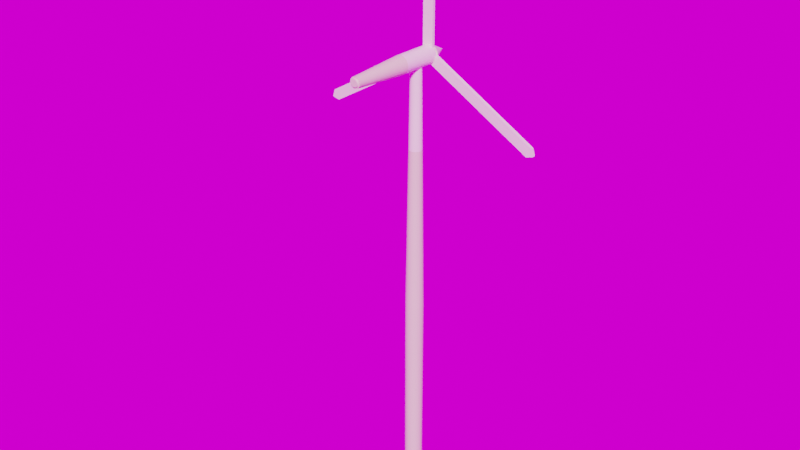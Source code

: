 # Source: WindTurbine2.blend  (saved by Blender 4.0.36; exported with 4.5.12 LTS)
import bpy
from mathutils import Matrix  # noqa: F401  (used for matrix-valued properties, if any)

bpy.ops.wm.read_factory_settings(use_empty=True)
scene = bpy.context.scene
scene.name = 'Scene'

# ---- collections
col_collection = bpy.data.collections.new('Collection'); scene.collection.children.link(col_collection)

# ---- images (referenced by path relative to the original .blend; pixels are not part of the script)
import os
ASSET_DIR = os.environ.get("B2B_ASSET_DIR", "")  # directory of the original .blend (textures are referenced by path, not embedded)
HERE = os.path.dirname(os.path.abspath(__file__))  # packed textures are extracted next to this script under _unpacked/

def load_image(name, relpath, width, height, colorspace="sRGB"):
    """Load a texture the original file referenced (path relative to the .blend, or extracted next to this script)."""
    p = next((c for c in (os.path.join(HERE, relpath), os.path.join(ASSET_DIR, relpath)) if relpath and os.path.exists(c)), "")
    if p:
        img = bpy.data.images.load(p, check_existing=True)
        img.name = name
    else:  # same state as the original file: an image datablock whose file is absent (Cycles renders it pink)
        img = bpy.data.images.new(name, width, height)
        img.source = "FILE"
        img.filepath = "//" + (relpath or name)
    img.colorspace_settings.name = colorspace
    return img
img_kloppenheim_05_4k_exr = load_image('kloppenheim_05_4k.exr', 'kloppenheim_05_4k.exr', 1024, 1024, 'Linear Rec.709')

# ---- materials (node trees are filled in below, after node groups)
mat_material_003 = bpy.data.materials.new('Material.003')
mat_material_001 = bpy.data.materials.new('Material.001')
mat_material_002 = bpy.data.materials.new('Material.002')

# ---- material node trees
mat_material_003.use_nodes = True; mat_material_003.node_tree.nodes.clear()
_N = mat_material_003.node_tree.nodes; _L = mat_material_003.node_tree.links
n0 = _N.new('ShaderNodeBsdfPrincipled'); n0.name = 'Principled BSDF'; n0.location = (10, 300)
n0.inputs[0].default_value = (0.8551, 0.8307, 0.5711, 1.0)
n0.inputs[3].default_value = 1.45
n1 = _N.new('ShaderNodeOutputMaterial'); n1.name = 'Material Output'; n1.location = (300, 300)
_L.new(n0.outputs[0], n1.inputs[0])
n1.is_active_output = True
mat_material_001.use_nodes = True; mat_material_001.node_tree.nodes.clear()
_N = mat_material_001.node_tree.nodes; _L = mat_material_001.node_tree.links
n0 = _N.new('ShaderNodeOutputMaterial'); n0.name = 'Material Output'; n0.location = (300, 300)
n1 = _N.new('ShaderNodeBsdfPrincipled'); n1.name = 'Principled BSDF'; n1.location = (10, 300)
n1.distribution = 'GGX'
n1.subsurface_method = 'RANDOM_WALK_SKIN'
n1.inputs[0].default_value = (0.9886, 1.0, 0.8113, 1.0)
n1.inputs[2].default_value = 0.4033
n1.inputs[3].default_value = 1.45
n1.inputs[27].default_value = (0.0, 0.0, 0.0, 1.0)
n1.inputs[28].default_value = 1.0
_L.new(n1.outputs[0], n0.inputs[0])
n0.is_active_output = True
mat_material_002.use_nodes = True; mat_material_002.node_tree.nodes.clear()
_N = mat_material_002.node_tree.nodes; _L = mat_material_002.node_tree.links
n0 = _N.new('ShaderNodeBsdfPrincipled'); n0.name = 'Principled BSDF'; n0.location = (10, 300)
n0.distribution = 'GGX'
n0.subsurface_method = 'RANDOM_WALK_SKIN'
n0.inputs[0].default_value = (0.8, 0.3588, 0.0, 1.0)
n0.inputs[3].default_value = 1.45
n0.inputs[27].default_value = (0.0, 0.0, 0.0, 1.0)
n0.inputs[28].default_value = 1.0
n1 = _N.new('ShaderNodeOutputMaterial'); n1.name = 'Material Output'; n1.location = (300, 300)
_L.new(n0.outputs[0], n1.inputs[0])
n1.is_active_output = True

# ---- world
world_world = bpy.data.worlds.new('World'); scene.world = world_world
world_world.use_nodes = True; world_world.node_tree.nodes.clear()
_N = world_world.node_tree.nodes; _L = world_world.node_tree.links
n0 = _N.new('ShaderNodeOutputWorld'); n0.name = 'World Output'; n0.location = (300, 300)
n1 = _N.new('ShaderNodeBackground'); n1.name = 'Background'; n1.location = (10, 300)
n2 = _N.new('ShaderNodeTexEnvironment'); n2.name = 'Environment Texture'; n2.location = (-400, 304)
n2.image = img_kloppenheim_05_4k_exr
_L.new(n1.outputs[0], n0.inputs[0])
_L.new(n2.outputs[0], n1.inputs[0])
n0.is_active_output = True
world_world.color = (0.05088, 0.05088, 0.05088)
world_world.use_sun_shadow = False
world_world.sun_shadow_jitter_overblur = 0.0

# ---- meshes
me_cylinder_003 = bpy.data.meshes.new('Cylinder.003')
me_cylinder_003.from_pydata([(-8.631e-08, 0.0905, -1.408), (-8.67e-08, 0.05514, 3.026), (0.01766, 0.08876, -1.408), (0.01076, 0.05408, 3.026), (0.03463, 0.08361, -1.408), (0.0211, 0.05094, 3.026), (0.05028, 0.07525, -1.408), (0.03063, 0.04584, 3.026), (0.06399, 0.06399, -1.408), (0.03899, 0.03899, 3.026), (0.07525, 0.05028, -1.408), (0.04584, 0.03063, 3.026), (0.08361, 0.03463, -1.408), (0.05094, 0.0211, 3.026), (0.08876, 0.01766, -1.408), (0.05408, 0.01076, 3.026), (0.0905, -9.026e-08, -1.408), (0.05514, -8.975e-08, 3.026), (0.08876, -0.01766, -1.408), (0.05408, -0.01076, 3.026), (0.08361, -0.03463, -1.408), (0.05094, -0.0211, 3.026), (0.07525, -0.05028, -1.408), (0.04584, -0.03063, 3.026), (0.06399, -0.06399, -1.408), (0.03899, -0.03899, 3.026), (0.05028, -0.07525, -1.408), (0.03063, -0.04584, 3.026), (0.03463, -0.08361, -1.408), (0.0211, -0.05094, 3.026), (0.01766, -0.08876, -1.408), (0.01076, -0.05408, 3.026), (-9.422e-08, -0.0905, -1.408), (-9.152e-08, -0.05514, 3.026), (-0.01766, -0.08876, -1.408), (-0.01076, -0.05408, 3.026), (-0.03463, -0.08361, -1.408), (-0.0211, -0.05094, 3.026), (-0.05028, -0.07525, -1.408), (-0.03063, -0.04584, 3.026), (-0.06399, -0.06399, -1.408), (-0.03899, -0.03899, 3.026), (-0.07525, -0.05028, -1.408), (-0.04584, -0.03063, 3.026), (-0.08361, -0.03463, -1.408), (-0.05094, -0.0211, 3.026), (-0.08876, -0.01766, -1.408), (-0.05408, -0.01076, 3.026), (-0.0905, -8.523e-08, -1.408), (-0.05514, -8.668e-08, 3.026), (-0.08876, 0.01766, -1.408), (-0.05408, 0.01076, 3.026), (-0.08361, 0.03463, -1.408), (-0.05094, 0.0211, 3.026), (-0.07525, 0.05028, -1.408), (-0.04584, 0.03063, 3.026), (-0.06399, 0.06399, -1.408), (-0.03899, 0.03899, 3.026), (-0.05028, 0.07525, -1.408), (-0.03063, 0.04584, 3.026), (-0.03463, 0.08361, -1.408), (-0.0211, 0.05094, 3.026), (-0.01766, 0.08876, -1.408), (-0.01076, 0.05408, 3.026), (-8.631e-08, 0.0905, 0.5491), (0.01766, 0.08876, 0.5491), (0.03463, 0.08361, 0.5491), (0.05028, 0.07525, 0.5491), (0.06399, 0.06399, 0.5491), (0.07525, 0.05028, 0.5491), (0.08361, 0.03463, 0.5491), (0.08876, 0.01766, 0.5491), (0.0905, -9.026e-08, 0.5491), (0.08876, -0.01766, 0.5491), (0.08361, -0.03463, 0.5491), (0.07525, -0.05028, 0.5491), (0.06399, -0.06399, 0.5491), (0.05028, -0.07525, 0.5491), (0.03463, -0.08361, 0.5491), (0.01766, -0.08876, 0.5491), (-9.422e-08, -0.0905, 0.5491), (-0.01766, -0.08876, 0.5491), (-0.03463, -0.08361, 0.5491), (-0.05028, -0.07525, 0.5491), (-0.06399, -0.06399, 0.5491), (-0.07525, -0.05028, 0.5491), (-0.08361, -0.03463, 0.5491), (-0.08876, -0.01766, 0.5491), (-0.0905, -8.523e-08, 0.5491), (-0.08876, 0.01766, 0.5491), (-0.08361, 0.03463, 0.5491), (-0.07525, 0.05028, 0.5491), (-0.06399, 0.06399, 0.5491), (-0.05028, 0.07525, 0.5491), (-0.03463, 0.08361, 0.5491), (-0.01766, 0.08876, 0.5491), (-8.657e-08, 0.06693, 2.2), (0.01306, 0.06564, 2.2), (0.02561, 0.06183, 2.2), (0.03718, 0.05565, 2.2), (0.04732, 0.04732, 2.2), (0.05565, 0.03718, 2.2), (0.06183, 0.02561, 2.2), (0.06564, 0.01306, 2.2), (0.06693, -8.992e-08, 2.2), (0.06564, -0.01306, 2.2), (0.06183, -0.02561, 2.2), (0.05565, -0.03718, 2.2), (0.04732, -0.04732, 2.2), (0.03718, -0.05565, 2.2), (0.02561, -0.06183, 2.2), (0.01306, -0.06564, 2.2), (-9.242e-08, -0.06693, 2.2), (-0.01306, -0.06564, 2.2), (-0.02561, -0.06183, 2.2), (-0.03718, -0.05565, 2.2), (-0.04732, -0.04732, 2.2), (-0.05565, -0.03718, 2.2), (-0.06183, -0.02561, 2.2), (-0.06564, -0.01306, 2.2), (-0.06693, -8.62e-08, 2.2), (-0.06564, 0.01306, 2.2), (-0.06183, 0.02561, 2.2), (-0.05565, 0.03718, 2.2), (-0.04732, 0.04732, 2.2), (-0.03718, 0.05565, 2.2), (-0.02561, 0.06183, 2.2), (-0.01306, 0.06564, 2.2)], [], [(96, 1, 3, 97), (97, 3, 5, 98), (98, 5, 7, 99), (99, 7, 9, 100), (100, 9, 11, 101), (101, 11, 13, 102), (102, 13, 15, 103), (103, 15, 17, 104), (104, 17, 19, 105), (105, 19, 21, 106), (106, 21, 23, 107), (107, 23, 25, 108), (108, 25, 27, 109), (109, 27, 29, 110), (110, 29, 31, 111), (111, 31, 33, 112), (112, 33, 35, 113), (113, 35, 37, 114), (114, 37, 39, 115), (115, 39, 41, 116), (116, 41, 43, 117), (117, 43, 45, 118), (118, 45, 47, 119), (119, 47, 49, 120), (120, 49, 51, 121), (121, 51, 53, 122), (122, 53, 55, 123), (123, 55, 57, 124), (124, 57, 59, 125), (125, 59, 61, 126), (3, 1, 63, 61, 59, 57, 55, 53, 51, 49, 47, 45, 43, 41, 39, 37, 35, 33, 31, 29, 27, 25, 23, 21, 19, 17, 15, 13, 11, 9, 7, 5), (126, 61, 63, 127), (127, 63, 1, 96), (0, 2, 4, 6, 8, 10, 12, 14, 16, 18, 20, 22, 24, 26, 28, 30, 32, 34, 36, 38, 40, 42, 44, 46, 48, 50, 52, 54, 56, 58, 60, 62), (62, 95, 64, 0), (60, 94, 95, 62), (58, 93, 94, 60), (56, 92, 93, 58), (54, 91, 92, 56), (52, 90, 91, 54), (50, 89, 90, 52), (48, 88, 89, 50), (46, 87, 88, 48), (44, 86, 87, 46), (42, 85, 86, 44), (40, 84, 85, 42), (38, 83, 84, 40), (36, 82, 83, 38), (34, 81, 82, 36), (32, 80, 81, 34), (30, 79, 80, 32), (28, 78, 79, 30), (26, 77, 78, 28), (24, 76, 77, 26), (22, 75, 76, 24), (20, 74, 75, 22), (18, 73, 74, 20), (16, 72, 73, 18), (14, 71, 72, 16), (12, 70, 71, 14), (10, 69, 70, 12), (8, 68, 69, 10), (6, 67, 68, 8), (4, 66, 67, 6), (2, 65, 66, 4), (0, 64, 65, 2), (95, 127, 96, 64), (94, 126, 127, 95), (93, 125, 126, 94), (92, 124, 125, 93), (91, 123, 124, 92), (90, 122, 123, 91), (89, 121, 122, 90), (88, 120, 121, 89), (87, 119, 120, 88), (86, 118, 119, 87), (85, 117, 118, 86), (84, 116, 117, 85), (83, 115, 116, 84), (82, 114, 115, 83), (81, 113, 114, 82), (80, 112, 113, 81), (79, 111, 112, 80), (78, 110, 111, 79), (77, 109, 110, 78), (76, 108, 109, 77), (75, 107, 108, 76), (74, 106, 107, 75), (73, 105, 106, 74), (72, 104, 105, 73), (71, 103, 104, 72), (70, 102, 103, 71), (69, 101, 102, 70), (68, 100, 101, 69), (67, 99, 100, 68), (66, 98, 99, 67), (65, 97, 98, 66), (64, 96, 97, 65)])
me_cylinder_003.polygons.foreach_set('material_index', [1, 1, 1, 1, 1, 1, 1, 1, 1, 1, 1, 1, 1, 1, 1, 1, 1, 1, 1, 1, 1, 1, 1, 1, 1, 1, 1, 1, 1, 1, 0, 1, 1, 0, 0, 0, 0, 0, 0, 0, 0, 0, 0, 0, 0, 0, 0, 0, 0, 0, 0, 0, 0, 0, 0, 0, 0, 0, 0, 0, 0, 0, 0, 0, 0, 0, 0, 0, 0, 0, 0, 0, 0, 0, 0, 0, 0, 0, 0, 0, 0, 0, 0, 0, 0, 0, 0, 0, 0, 0, 0, 0, 0, 0, 0, 0, 0, 0])
_uv = me_cylinder_003.uv_layers.new(name='UVMap')
_uv.uv.foreach_set('vector', [1.0, 0.8636, 1.0, 1.0, 0.9688, 1.0, 0.9688, 0.8636, 0.9688, 0.8636, 0.9688, 1.0, 0.9375, 1.0, 0.9375, 0.8636, 0.9375, 0.8636, 0.9375, 1.0, 0.9062, 1.0, 0.9063, 0.8636, 0.9063, 0.8636, 0.9062, 1.0, 0.875, 1.0, 0.875, 0.8636, 0.875, 0.8636, 0.875, 1.0, 0.8438, 1.0, 0.8438, 0.8636, 0.8438, 0.8636, 0.8438, 1.0, 0.8125, 1.0, 0.8125, 0.8636, 0.8125, 0.8636, 0.8125, 1.0, 0.7812, 1.0, 0.7812, 0.8636, 0.7812, 0.8636, 0.7812, 1.0, 0.75, 1.0, 0.75, 0.8636, 0.75, 0.8636, 0.75, 1.0, 0.7188, 1.0, 0.7188, 0.8636, 0.7188, 0.8636, 0.7188, 1.0, 0.6875, 1.0, 0.6875, 0.8636, 0.6875, 0.8636, 0.6875, 1.0, 0.6562, 1.0, 0.6562, 0.8636, 0.6562, 0.8636, 0.6562, 1.0, 0.625, 1.0, 0.625, 0.8636, 0.625, 0.8636, 0.625, 1.0, 0.5938, 1.0, 0.5938, 0.8636, 0.5938, 0.8636, 0.5938, 1.0, 0.5625, 1.0, 0.5625, 0.8636, 0.5625, 0.8636, 0.5625, 1.0, 0.5312, 1.0, 0.5312, 0.8636, 0.5312, 0.8636, 0.5312, 1.0, 0.5, 1.0, 0.5, 0.8636, 0.5, 0.8636, 0.5, 1.0, 0.4688, 1.0, 0.4688, 0.8636, 0.4688, 0.8636, 0.4688, 1.0, 0.4375, 1.0, 0.4375, 0.8636, 0.4375, 0.8636, 0.4375, 1.0, 0.4062, 1.0, 0.4063, 0.8636, 0.4063, 0.8636, 0.4062, 1.0, 0.375, 1.0, 0.375, 0.8636, 0.375, 0.8636, 0.375, 1.0, 0.3438, 1.0, 0.3438, 0.8636, 0.3438, 0.8636, 0.3438, 1.0, 0.3125, 1.0, 0.3125, 0.8636, 0.3125, 0.8636, 0.3125, 1.0, 0.2812, 1.0, 0.2812, 0.8636, 0.2812, 0.8636, 0.2812, 1.0, 0.25, 1.0, 0.25, 0.8636, 0.25, 0.8636, 0.25, 1.0, 0.2188, 1.0, 0.2188, 0.8636, 0.2188, 0.8636, 0.2188, 1.0, 0.1875, 1.0, 0.1875, 0.8636, 0.1875, 0.8636, 0.1875, 1.0, 0.1562, 1.0, 0.1562, 0.8636, 0.1562, 0.8636, 0.1562, 1.0, 0.125, 1.0, 0.125, 0.8636, 0.125, 0.8636, 0.125, 1.0, 0.09375, 1.0, 0.09375, 0.8636, 0.09375, 0.8636, 0.09375, 1.0, 0.0625, 1.0, 0.0625, 0.8636, 0.2968, 0.4854, 0.25, 0.49, 0.2032, 0.4854, 0.1582, 0.4717, 0.1167, 0.4496, 0.08029, 0.4197, 0.05045, 0.3833, 0.02827, 0.3418, 0.01461, 0.2968, 0.01, 0.25, 0.01461, 0.2032, 0.02827, 0.1582, 0.05045, 0.1167, 0.08029, 0.08029, 0.1167, 0.05045, 0.1582, 0.02827, 0.2032, 0.01461, 0.25, 0.01, 0.2968, 0.01461, 0.3418, 0.02827, 0.3833, 0.05045, 0.4197, 0.08029, 0.4496, 0.1167, 0.4717, 0.1582, 0.4854, 0.2032, 0.49, 0.25, 0.4854, 0.2968, 0.4717, 0.3418, 0.4496, 0.3833, 0.4197, 0.4197, 0.3833, 0.4496, 0.3418, 0.4717, 0.0625, 0.8636, 0.0625, 1.0, 0.03125, 1.0, 0.03125, 0.8636, 0.03125, 0.8636, 0.03125, 1.0, 0.0, 1.0, 0.0, 0.8636, 0.75, 0.49, 0.7968, 0.4854, 0.8418, 0.4717, 0.8833, 0.4496, 0.9197, 0.4197, 0.9496, 0.3833, 0.9717, 0.3418, 0.9854, 0.2968, 0.99, 0.25, 0.9854, 0.2032, 0.9717, 0.1582, 0.9496, 0.1167, 0.9197, 0.08029, 0.8833, 0.05045, 0.8418, 0.02827, 0.7968, 0.01461, 0.75, 0.01, 0.7032, 0.01461, 0.6582, 0.02827, 0.6167, 0.05045, 0.5803, 0.08029, 0.5504, 0.1167, 0.5283, 0.1582, 0.5146, 0.2032, 0.51, 0.25, 0.5146, 0.2968, 0.5283, 0.3418, 0.5504, 0.3833, 0.5803, 0.4197, 0.6167, 0.4496, 0.6582, 0.4717, 0.7032, 0.4854, 0.03125, 0.5, 0.03125, 0.5907, 0.0, 0.5907, 0.0, 0.5, 0.0625, 0.5, 0.0625, 0.5907, 0.03125, 0.5907, 0.03125, 0.5, 0.09375, 0.5, 0.09375, 0.5907, 0.0625, 0.5907, 0.0625, 0.5, 0.125, 0.5, 0.125, 0.5907, 0.09375, 0.5907, 0.09375, 0.5, 0.1562, 0.5, 0.1562, 0.5907, 0.125, 0.5907, 0.125, 0.5, 0.1875, 0.5, 0.1875, 0.5907, 0.1562, 0.5907, 0.1562, 0.5, 0.2188, 0.5, 0.2188, 0.5907, 0.1875, 0.5907, 0.1875, 0.5, 0.25, 0.5, 0.25, 0.5907, 0.2188, 0.5907, 0.2188, 0.5, 0.2812, 0.5, 0.2812, 0.5907, 0.25, 0.5907, 0.25, 0.5, 0.3125, 0.5, 0.3125, 0.5907, 0.2812, 0.5907, 0.2812, 0.5, 0.3438, 0.5, 0.3438, 0.5907, 0.3125, 0.5907, 0.3125, 0.5, 0.375, 0.5, 0.375, 0.5907, 0.3438, 0.5907, 0.3438, 0.5, 0.4062, 0.5, 0.4062, 0.5907, 0.375, 0.5907, 0.375, 0.5, 0.4375, 0.5, 0.4375, 0.5907, 0.4062, 0.5907, 0.4062, 0.5, 0.4688, 0.5, 0.4688, 0.5907, 0.4375, 0.5907, 0.4375, 0.5, 0.5, 0.5, 0.5, 0.5907, 0.4688, 0.5907, 0.4688, 0.5, 0.5312, 0.5, 0.5312, 0.5907, 0.5, 0.5907, 0.5, 0.5, 0.5625, 0.5, 0.5625, 0.5907, 0.5312, 0.5907, 0.5312, 0.5, 0.5938, 0.5, 0.5938, 0.5907, 0.5625, 0.5907, 0.5625, 0.5, 0.625, 0.5, 0.625, 0.5907, 0.5938, 0.5907, 0.5938, 0.5, 0.6562, 0.5, 0.6562, 0.5907, 0.625, 0.5907, 0.625, 0.5, 0.6875, 0.5, 0.6875, 0.5907, 0.6562, 0.5907, 0.6562, 0.5, 0.7188, 0.5, 0.7188, 0.5907, 0.6875, 0.5907, 0.6875, 0.5, 0.75, 0.5, 0.75, 0.5907, 0.7188, 0.5907, 0.7188, 0.5, 0.7812, 0.5, 0.7812, 0.5907, 0.75, 0.5907, 0.75, 0.5, 0.8125, 0.5, 0.8125, 0.5907, 0.7812, 0.5907, 0.7812, 0.5, 0.8438, 0.5, 0.8438, 0.5907, 0.8125, 0.5907, 0.8125, 0.5, 0.875, 0.5, 0.875, 0.5907, 0.8438, 0.5907, 0.8438, 0.5, 0.9062, 0.5, 0.9062, 0.5907, 0.875, 0.5907, 0.875, 0.5, 0.9375, 0.5, 0.9375, 0.5907, 0.9062, 0.5907, 0.9062, 0.5, 0.9688, 0.5, 0.9688, 0.5907, 0.9375, 0.5907, 0.9375, 0.5, 1.0, 0.5, 1.0, 0.5907, 0.9688, 0.5907, 0.9688, 0.5, 0.03125, 0.5907, 0.03125, 0.8636, 0.0, 0.8636, 0.0, 0.5907, 0.0625, 0.5907, 0.0625, 0.8636, 0.03125, 0.8636, 0.03125, 0.5907, 0.09375, 0.5907, 0.09375, 0.8636, 0.0625, 0.8636, 0.0625, 0.5907, 0.125, 0.5907, 0.125, 0.8636, 0.09375, 0.8636, 0.09375, 0.5907, 0.1562, 0.5907, 0.1562, 0.8636, 0.125, 0.8636, 0.125, 0.5907, 0.1875, 0.5907, 0.1875, 0.8636, 0.1562, 0.8636, 0.1562, 0.5907, 0.2188, 0.5907, 0.2188, 0.8636, 0.1875, 0.8636, 0.1875, 0.5907, 0.25, 0.5907, 0.25, 0.8636, 0.2188, 0.8636, 0.2188, 0.5907, 0.2812, 0.5907, 0.2812, 0.8636, 0.25, 0.8636, 0.25, 0.5907, 0.3125, 0.5907, 0.3125, 0.8636, 0.2812, 0.8636, 0.2812, 0.5907, 0.3438, 0.5907, 0.3438, 0.8636, 0.3125, 0.8636, 0.3125, 0.5907, 0.375, 0.5907, 0.375, 0.8636, 0.3438, 0.8636, 0.3438, 0.5907, 0.4062, 0.5907, 0.4063, 0.8636, 0.375, 0.8636, 0.375, 0.5907, 0.4375, 0.5907, 0.4375, 0.8636, 0.4063, 0.8636, 0.4062, 0.5907, 0.4688, 0.5907, 0.4688, 0.8636, 0.4375, 0.8636, 0.4375, 0.5907, 0.5, 0.5907, 0.5, 0.8636, 0.4688, 0.8636, 0.4688, 0.5907, 0.5312, 0.5907, 0.5312, 0.8636, 0.5, 0.8636, 0.5, 0.5907, 0.5625, 0.5907, 0.5625, 0.8636, 0.5312, 0.8636, 0.5312, 0.5907, 0.5938, 0.5907, 0.5938, 0.8636, 0.5625, 0.8636, 0.5625, 0.5907, 0.625, 0.5907, 0.625, 0.8636, 0.5938, 0.8636, 0.5938, 0.5907, 0.6562, 0.5907, 0.6562, 0.8636, 0.625, 0.8636, 0.625, 0.5907, 0.6875, 0.5907, 0.6875, 0.8636, 0.6562, 0.8636, 0.6562, 0.5907, 0.7188, 0.5907, 0.7188, 0.8636, 0.6875, 0.8636, 0.6875, 0.5907, 0.75, 0.5907, 0.75, 0.8636, 0.7188, 0.8636, 0.7188, 0.5907, 0.7812, 0.5907, 0.7812, 0.8636, 0.75, 0.8636, 0.75, 0.5907, 0.8125, 0.5907, 0.8125, 0.8636, 0.7812, 0.8636, 0.7812, 0.5907, 0.8438, 0.5907, 0.8438, 0.8636, 0.8125, 0.8636, 0.8125, 0.5907, 0.875, 0.5907, 0.875, 0.8636, 0.8438, 0.8636, 0.8438, 0.5907, 0.9062, 0.5907, 0.9063, 0.8636, 0.875, 0.8636, 0.875, 0.5907, 0.9375, 0.5907, 0.9375, 0.8636, 0.9063, 0.8636, 0.9062, 0.5907, 0.9688, 0.5907, 0.9688, 0.8636, 0.9375, 0.8636, 0.9375, 0.5907, 1.0, 0.5907, 1.0, 0.8636, 0.9688, 0.8636, 0.9688, 0.5907])
me_cylinder_003.materials.append(mat_material_003)
me_cylinder_003.materials.append(mat_material_001)
me_cylinder_003.use_remesh_fix_poles = True
me_cylinder_003.use_remesh_preserve_attributes = False
me_cylinder_003.update()
me_cylinder_001 = bpy.data.meshes.new('Cylinder.001')
me_cylinder_001.from_pydata([(-6.055e-07, -0.08973, -0.04783), (-6.055e-07, 0.3041, -0.04783), (0.01766, -0.08973, -0.04609), (0.01766, 0.3041, -0.04609), (0.03463, -0.08973, -0.04094), (0.03463, 0.3041, -0.04094), (0.05028, -0.08973, -0.03258), (0.05028, 0.3041, -0.03258), (0.06399, -0.08973, -0.02132), (0.06399, 0.3041, -0.02132), (0.07525, -0.08973, -0.00761), (0.07525, 0.3041, -0.00761), (0.08361, -0.08973, 0.008036), (0.08361, 0.3041, 0.008036), (0.08876, -0.08973, 0.02501), (0.08876, 0.3041, 0.02501), (0.0905, -0.08973, 0.04267), (0.0905, 0.3041, 0.04267), (0.08876, -0.08973, 0.06033), (0.08876, 0.3041, 0.06033), (0.08361, -0.08973, 0.0773), (0.08361, 0.3041, 0.0773), (0.07525, -0.08973, 0.09295), (0.07525, 0.3041, 0.09295), (0.06399, -0.08973, 0.1067), (0.06399, 0.3041, 0.1067), (0.05028, -0.08973, 0.1179), (0.05028, 0.3041, 0.1179), (0.03463, -0.08973, 0.1263), (0.03463, 0.3041, 0.1263), (0.01766, -0.08973, 0.1314), (0.01766, 0.3041, 0.1314), (-6.134e-07, -0.08973, 0.1332), (-6.134e-07, 0.3041, 0.1332), (-0.01766, -0.08973, 0.1314), (-0.01766, 0.3041, 0.1314), (-0.03463, -0.08973, 0.1263), (-0.03463, 0.3041, 0.1263), (-0.05028, -0.08973, 0.1179), (-0.05028, 0.3041, 0.1179), (-0.06399, -0.08973, 0.1067), (-0.06399, 0.3041, 0.1067), (-0.07525, -0.08973, 0.09295), (-0.07525, 0.3041, 0.09295), (-0.08361, -0.08973, 0.0773), (-0.08361, 0.3041, 0.0773), (-0.08876, -0.08973, 0.06033), (-0.08876, 0.3041, 0.06033), (-0.0905, -0.08973, 0.04267), (-0.0905, 0.3041, 0.04267), (-0.08876, -0.08973, 0.02501), (-0.08876, 0.3041, 0.02501), (-0.08361, -0.08973, 0.008036), (-0.08361, 0.3041, 0.008036), (-0.07525, -0.08973, -0.00761), (-0.07525, 0.3041, -0.00761), (-0.06399, -0.08973, -0.02132), (-0.06399, 0.3041, -0.02132), (-0.05028, -0.08973, -0.03258), (-0.05028, 0.3041, -0.03258), (-0.03463, -0.08973, -0.04094), (-0.03463, 0.3041, -0.04094), (-0.01766, -0.08973, -0.04609), (-0.01766, 0.3041, -0.04609), (-6.053e-07, -0.681, -0.003196), (0.008947, -0.681, -0.002315), (0.01755, -0.681, 0.0002954), (0.02548, -0.681, 0.004534), (0.03243, -0.681, 0.01024), (0.03813, -0.681, 0.01719), (0.04237, -0.681, 0.02512), (0.04498, -0.681, 0.03372), (0.04586, -0.681, 0.04267), (0.04498, -0.681, 0.05162), (0.04237, -0.681, 0.06022), (0.03813, -0.681, 0.06815), (0.03243, -0.681, 0.0751), (0.02548, -0.681, 0.0808), (0.01755, -0.681, 0.08504), (0.008947, -0.681, 0.08765), (-6.098e-07, -0.681, 0.08853), (-0.008949, -0.681, 0.08765), (-0.01755, -0.681, 0.08504), (-0.02548, -0.681, 0.0808), (-0.03243, -0.681, 0.0751), (-0.03814, -0.681, 0.06815), (-0.04237, -0.681, 0.06022), (-0.04498, -0.681, 0.05162), (-0.04587, -0.681, 0.04267), (-0.04498, -0.681, 0.03372), (-0.04237, -0.681, 0.02512), (-0.03814, -0.681, 0.01719), (-0.03243, -0.681, 0.01024), (-0.02548, -0.681, 0.004534), (-0.01755, -0.681, 0.0002954), (-0.008948, -0.681, -0.002315), (-6.055e-07, -0.681, -0.01093), (0.01046, -0.681, -0.009902), (0.02051, -0.681, -0.006852), (0.02978, -0.681, -0.001899), (0.0379, -0.681, 0.004767), (0.04457, -0.681, 0.01289), (0.04952, -0.681, 0.02216), (0.05257, -0.681, 0.03221), (0.0536, -0.681, 0.04267), (0.05257, -0.681, 0.05313), (0.04952, -0.681, 0.06318), (0.04457, -0.681, 0.07245), (0.0379, -0.681, 0.08057), (0.02978, -0.681, 0.08724), (0.02051, -0.681, 0.09219), (0.01046, -0.681, 0.09524), (-6.102e-07, -0.681, 0.09627), (-0.01046, -0.681, 0.09524), (-0.02051, -0.681, 0.09219), (-0.02978, -0.681, 0.08724), (-0.0379, -0.681, 0.08057), (-0.04457, -0.681, 0.07245), (-0.04952, -0.681, 0.06318), (-0.05257, -0.681, 0.05313), (-0.0536, -0.681, 0.04267), (-0.05257, -0.681, 0.03221), (-0.04952, -0.681, 0.02216), (-0.04457, -0.681, 0.01289), (-0.0379, -0.681, 0.004767), (-0.02978, -0.681, -0.001899), (-0.02051, -0.681, -0.006852), (-0.01046, -0.681, -0.009902), (-6.05e-07, -0.6949, 0.006169), (0.00712, -0.6949, 0.00687), (0.01397, -0.6949, 0.008947), (0.02028, -0.6949, 0.01232), (0.02581, -0.6949, 0.01686), (0.03035, -0.6949, 0.02239), (0.03372, -0.6949, 0.0287), (0.0358, -0.6949, 0.03555), (0.0365, -0.6949, 0.04267), (0.0358, -0.6949, 0.04979), (0.03372, -0.6949, 0.05664), (0.03035, -0.6949, 0.06295), (0.02581, -0.6949, 0.06848), (0.02028, -0.6949, 0.07302), (0.01397, -0.6949, 0.07639), (0.00712, -0.6949, 0.07847), (-6.086e-07, -0.6949, 0.07917), (-0.007122, -0.6949, 0.07847), (-0.01397, -0.6949, 0.07639), (-0.02028, -0.6949, 0.07302), (-0.02581, -0.6949, 0.06848), (-0.03035, -0.6949, 0.06295), (-0.03372, -0.6949, 0.05664), (-0.0358, -0.6949, 0.04979), (-0.0365, -0.6949, 0.04267), (-0.0358, -0.6949, 0.03555), (-0.03372, -0.6949, 0.0287), (-0.03035, -0.6949, 0.02239), (-0.02581, -0.6949, 0.01686), (-0.02028, -0.6949, 0.01232), (-0.01397, -0.6949, 0.008947), (-0.007122, -0.6949, 0.00687)], [], [(0, 1, 3, 2), (2, 3, 5, 4), (4, 5, 7, 6), (6, 7, 9, 8), (8, 9, 11, 10), (10, 11, 13, 12), (12, 13, 15, 14), (14, 15, 17, 16), (16, 17, 19, 18), (18, 19, 21, 20), (20, 21, 23, 22), (22, 23, 25, 24), (24, 25, 27, 26), (26, 27, 29, 28), (28, 29, 31, 30), (30, 31, 33, 32), (32, 33, 35, 34), (34, 35, 37, 36), (36, 37, 39, 38), (38, 39, 41, 40), (40, 41, 43, 42), (42, 43, 45, 44), (44, 45, 47, 46), (46, 47, 49, 48), (48, 49, 51, 50), (50, 51, 53, 52), (52, 53, 55, 54), (54, 55, 57, 56), (56, 57, 59, 58), (58, 59, 61, 60), (3, 1, 63, 61, 59, 57, 55, 53, 51, 49, 47, 45, 43, 41, 39, 37, 35, 33, 31, 29, 27, 25, 23, 21, 19, 17, 15, 13, 11, 9, 7, 5), (60, 61, 63, 62), (62, 63, 1, 0), (10, 12, 102, 101), (64, 65, 129, 128), (28, 30, 111, 110), (46, 48, 120, 119), (2, 4, 98, 97), (20, 22, 107, 106), (38, 40, 116, 115), (56, 58, 125, 124), (12, 14, 103, 102), (30, 32, 112, 111), (48, 50, 121, 120), (4, 6, 99, 98), (22, 24, 108, 107), (40, 42, 117, 116), (58, 60, 126, 125), (14, 16, 104, 103), (32, 34, 113, 112), (50, 52, 122, 121), (6, 8, 100, 99), (24, 26, 109, 108), (42, 44, 118, 117), (60, 62, 127, 126), (16, 18, 105, 104), (34, 36, 114, 113), (52, 54, 123, 122), (8, 10, 101, 100), (26, 28, 110, 109), (44, 46, 119, 118), (0, 2, 97, 96), (62, 0, 96, 127), (18, 20, 106, 105), (36, 38, 115, 114), (54, 56, 124, 123), (65, 64, 96, 97), (66, 65, 97, 98), (67, 66, 98, 99), (68, 67, 99, 100), (69, 68, 100, 101), (70, 69, 101, 102), (71, 70, 102, 103), (72, 71, 103, 104), (73, 72, 104, 105), (74, 73, 105, 106), (75, 74, 106, 107), (76, 75, 107, 108), (77, 76, 108, 109), (78, 77, 109, 110), (79, 78, 110, 111), (80, 79, 111, 112), (81, 80, 112, 113), (82, 81, 113, 114), (83, 82, 114, 115), (84, 83, 115, 116), (85, 84, 116, 117), (86, 85, 117, 118), (87, 86, 118, 119), (88, 87, 119, 120), (89, 88, 120, 121), (90, 89, 121, 122), (91, 90, 122, 123), (92, 91, 123, 124), (93, 92, 124, 125), (94, 93, 125, 126), (95, 94, 126, 127), (64, 95, 127, 96), (128, 129, 130, 131, 132, 133, 134, 135, 136, 137, 138, 139, 140, 141, 142, 143, 144, 145, 146, 147, 148, 149, 150, 151, 152, 153, 154, 155, 156, 157, 158, 159), (91, 92, 156, 155), (78, 79, 143, 142), (65, 66, 130, 129), (92, 93, 157, 156), (79, 80, 144, 143), (66, 67, 131, 130), (93, 94, 158, 157), (80, 81, 145, 144), (67, 68, 132, 131), (94, 95, 159, 158), (81, 82, 146, 145), (68, 69, 133, 132), (95, 64, 128, 159), (82, 83, 147, 146), (69, 70, 134, 133), (83, 84, 148, 147), (70, 71, 135, 134), (84, 85, 149, 148), (71, 72, 136, 135), (85, 86, 150, 149), (72, 73, 137, 136), (86, 87, 151, 150), (73, 74, 138, 137), (87, 88, 152, 151), (74, 75, 139, 138), (88, 89, 153, 152), (75, 76, 140, 139), (89, 90, 154, 153), (76, 77, 141, 140), (90, 91, 155, 154), (77, 78, 142, 141)])
me_cylinder_001.polygons.foreach_set('material_index', [1, 1, 1, 1, 1, 1, 1, 1, 1, 1, 1, 1, 1, 1, 1, 1, 1, 1, 1, 1, 1, 1, 1, 1, 1, 1, 1, 1, 1, 1, 0, 1, 1, 0, 0, 0, 0, 0, 0, 0, 0, 0, 0, 0, 0, 0, 0, 0, 0, 0, 0, 0, 0, 0, 0, 0, 0, 0, 0, 0, 0, 0, 0, 0, 0, 0, 0, 0, 0, 0, 0, 0, 0, 0, 0, 0, 0, 0, 0, 0, 0, 0, 0, 0, 0, 0, 0, 0, 0, 0, 0, 0, 0, 0, 0, 0, 0, 0, 0, 0, 0, 0, 0, 0, 0, 0, 0, 0, 0, 0, 0, 0, 0, 0, 0, 0, 0, 0, 0, 0, 0, 0, 0, 0, 0, 0, 0, 0, 0, 0])
_uv = me_cylinder_001.uv_layers.new(name='UVMap')
_uv.uv.foreach_set('vector', [1.0, 0.5, 1.0, 1.0, 0.9688, 1.0, 0.9688, 0.5, 0.9688, 0.5, 0.9688, 1.0, 0.9375, 1.0, 0.9375, 0.5, 0.9375, 0.5, 0.9375, 1.0, 0.9062, 1.0, 0.9062, 0.5, 0.9062, 0.5, 0.9062, 1.0, 0.875, 1.0, 0.875, 0.5, 0.875, 0.5, 0.875, 1.0, 0.8438, 1.0, 0.8438, 0.5, 0.8438, 0.5, 0.8438, 1.0, 0.8125, 1.0, 0.8125, 0.5, 0.8125, 0.5, 0.8125, 1.0, 0.7812, 1.0, 0.7812, 0.5, 0.7812, 0.5, 0.7812, 1.0, 0.75, 1.0, 0.75, 0.5, 0.75, 0.5, 0.75, 1.0, 0.7188, 1.0, 0.7188, 0.5, 0.7188, 0.5, 0.7188, 1.0, 0.6875, 1.0, 0.6875, 0.5, 0.6875, 0.5, 0.6875, 1.0, 0.6562, 1.0, 0.6562, 0.5, 0.6562, 0.5, 0.6562, 1.0, 0.625, 1.0, 0.625, 0.5, 0.625, 0.5, 0.625, 1.0, 0.5938, 1.0, 0.5938, 0.5, 0.5938, 0.5, 0.5938, 1.0, 0.5625, 1.0, 0.5625, 0.5, 0.5625, 0.5, 0.5625, 1.0, 0.5312, 1.0, 0.5312, 0.5, 0.5312, 0.5, 0.5312, 1.0, 0.5, 1.0, 0.5, 0.5, 0.5, 0.5, 0.5, 1.0, 0.4688, 1.0, 0.4688, 0.5, 0.4688, 0.5, 0.4688, 1.0, 0.4375, 1.0, 0.4375, 0.5, 0.4375, 0.5, 0.4375, 1.0, 0.4062, 1.0, 0.4062, 0.5, 0.4062, 0.5, 0.4062, 1.0, 0.375, 1.0, 0.375, 0.5, 0.375, 0.5, 0.375, 1.0, 0.3438, 1.0, 0.3438, 0.5, 0.3438, 0.5, 0.3438, 1.0, 0.3125, 1.0, 0.3125, 0.5, 0.3125, 0.5, 0.3125, 1.0, 0.2812, 1.0, 0.2812, 0.5, 0.2812, 0.5, 0.2812, 1.0, 0.25, 1.0, 0.25, 0.5, 0.25, 0.5, 0.25, 1.0, 0.2188, 1.0, 0.2188, 0.5, 0.2188, 0.5, 0.2188, 1.0, 0.1875, 1.0, 0.1875, 0.5, 0.1875, 0.5, 0.1875, 1.0, 0.1562, 1.0, 0.1562, 0.5, 0.1562, 0.5, 0.1562, 1.0, 0.125, 1.0, 0.125, 0.5, 0.125, 0.5, 0.125, 1.0, 0.09375, 1.0, 0.09375, 0.5, 0.09375, 0.5, 0.09375, 1.0, 0.0625, 1.0, 0.0625, 0.5, 0.2968, 0.4854, 0.25, 0.49, 0.2032, 0.4854, 0.1582, 0.4717, 0.1167, 0.4496, 0.08029, 0.4197, 0.05045, 0.3833, 0.02827, 0.3418, 0.01461, 0.2968, 0.01, 0.25, 0.01461, 0.2032, 0.02827, 0.1582, 0.05045, 0.1167, 0.08029, 0.08029, 0.1167, 0.05045, 0.1582, 0.02827, 0.2032, 0.01461, 0.25, 0.01, 0.2968, 0.01461, 0.3418, 0.02827, 0.3833, 0.05045, 0.4197, 0.08029, 0.4496, 0.1167, 0.4717, 0.1582, 0.4854, 0.2032, 0.49, 0.25, 0.4854, 0.2968, 0.4717, 0.3418, 0.4496, 0.3833, 0.4197, 0.4197, 0.3833, 0.4496, 0.3418, 0.4717, 0.0625, 0.5, 0.0625, 1.0, 0.03125, 1.0, 0.03125, 0.5, 0.03125, 0.5, 0.03125, 1.0, 0.0, 1.0, 0.0, 0.5, 0.8438, 0.5, 0.8125, 0.5, 0.8125, 0.5, 0.8438, 0.5, 0.75, 0.4554, 0.7901, 0.4514, 0.7901, 0.4514, 0.75, 0.4554, 0.5625, 0.5, 0.5312, 0.5, 0.5312, 0.5, 0.5625, 0.5, 0.2812, 0.5, 0.25, 0.5, 0.25, 0.5, 0.2812, 0.5, 0.9688, 0.5, 0.9375, 0.5, 0.9375, 0.5, 0.9688, 0.5, 0.6875, 0.5, 0.6562, 0.5, 0.6562, 0.5, 0.6875, 0.5, 0.4062, 0.5, 0.375, 0.5, 0.375, 0.5, 0.4062, 0.5, 0.125, 0.5, 0.09375, 0.5, 0.09375, 0.5, 0.125, 0.5, 0.8125, 0.5, 0.7812, 0.5, 0.7812, 0.5, 0.8125, 0.5, 0.5312, 0.5, 0.5, 0.5, 0.5, 0.5, 0.5312, 0.5, 0.25, 0.5, 0.2188, 0.5, 0.2188, 0.5, 0.25, 0.5, 0.9375, 0.5, 0.9062, 0.5, 0.9062, 0.5, 0.9375, 0.5, 0.6562, 0.5, 0.625, 0.5, 0.625, 0.5, 0.6562, 0.5, 0.375, 0.5, 0.3438, 0.5, 0.3438, 0.5, 0.375, 0.5, 0.09375, 0.5, 0.0625, 0.5, 0.0625, 0.5, 0.09375, 0.5, 0.7812, 0.5, 0.75, 0.5, 0.75, 0.5, 0.7812, 0.5, 0.5, 0.5, 0.4688, 0.5, 0.4688, 0.5, 0.5, 0.5, 0.2188, 0.5, 0.1875, 0.5, 0.1875, 0.5, 0.2188, 0.5, 0.9062, 0.5, 0.875, 0.5, 0.875, 0.5, 0.9062, 0.5, 0.625, 0.5, 0.5938, 0.5, 0.5938, 0.5, 0.625, 0.5, 0.3438, 0.5, 0.3125, 0.5, 0.3125, 0.5, 0.3438, 0.5, 0.0625, 0.5, 0.03125, 0.5, 0.03125, 0.5, 0.0625, 0.5, 0.75, 0.5, 0.7188, 0.5, 0.7188, 0.5, 0.75, 0.5, 0.4688, 0.5, 0.4375, 0.5, 0.4375, 0.5, 0.4688, 0.5, 0.1875, 0.5, 0.1562, 0.5, 0.1562, 0.5, 0.1875, 0.5, 0.875, 0.5, 0.8438, 0.5, 0.8438, 0.5, 0.875, 0.5, 0.5938, 0.5, 0.5625, 0.5, 0.5625, 0.5, 0.5938, 0.5, 0.3125, 0.5, 0.2812, 0.5, 0.2812, 0.5, 0.3125, 0.5, 1.0, 0.5, 0.9688, 0.5, 0.9688, 0.5, 1.0, 0.5, 0.03125, 0.5, 0.0, 0.5, 0.0, 0.5, 0.03125, 0.5, 0.7188, 0.5, 0.6875, 0.5, 0.6875, 0.5, 0.7188, 0.5, 0.4375, 0.5, 0.4062, 0.5, 0.4062, 0.5, 0.4375, 0.5, 0.1562, 0.5, 0.125, 0.5, 0.125, 0.5, 0.1562, 0.5, 0.7901, 0.4514, 0.75, 0.4554, 0.75, 0.49, 0.7968, 0.4854, 0.8286, 0.4397, 0.7901, 0.4514, 0.7968, 0.4854, 0.8418, 0.4717, 0.8641, 0.4208, 0.8286, 0.4397, 0.8418, 0.4717, 0.8833, 0.4496, 0.8952, 0.3952, 0.8641, 0.4208, 0.8833, 0.4496, 0.9197, 0.4197, 0.9208, 0.3641, 0.8952, 0.3952, 0.9197, 0.4197, 0.9496, 0.3833, 0.9397, 0.3286, 0.9208, 0.3641, 0.9496, 0.3833, 0.9717, 0.3418, 0.9514, 0.2901, 0.9397, 0.3286, 0.9717, 0.3418, 0.9854, 0.2968, 0.9554, 0.25, 0.9514, 0.2901, 0.9854, 0.2968, 0.99, 0.25, 0.9514, 0.2099, 0.9554, 0.25, 0.99, 0.25, 0.9854, 0.2032, 0.9397, 0.1714, 0.9514, 0.2099, 0.9854, 0.2032, 0.9717, 0.1582, 0.9208, 0.1359, 0.9397, 0.1714, 0.9717, 0.1582, 0.9496, 0.1167, 0.8952, 0.1048, 0.9208, 0.1359, 0.9496, 0.1167, 0.9197, 0.08029, 0.8641, 0.07925, 0.8952, 0.1048, 0.9197, 0.08029, 0.8833, 0.05045, 0.8286, 0.06027, 0.8641, 0.07925, 0.8833, 0.05045, 0.8418, 0.02827, 0.7901, 0.04858, 0.8286, 0.06027, 0.8418, 0.02827, 0.7968, 0.01461, 0.75, 0.04464, 0.7901, 0.04858, 0.7968, 0.01461, 0.75, 0.01, 0.7099, 0.04858, 0.75, 0.04464, 0.75, 0.01, 0.7032, 0.01461, 0.6714, 0.06027, 0.7099, 0.04858, 0.7032, 0.01461, 0.6582, 0.02827, 0.6359, 0.07925, 0.6714, 0.06027, 0.6582, 0.02827, 0.6167, 0.05045, 0.6048, 0.1048, 0.6359, 0.07925, 0.6167, 0.05045, 0.5803, 0.08029, 0.5792, 0.1359, 0.6048, 0.1048, 0.5803, 0.08029, 0.5504, 0.1167, 0.5603, 0.1714, 0.5792, 0.1359, 0.5504, 0.1167, 0.5283, 0.1582, 0.5486, 0.2099, 0.5603, 0.1714, 0.5283, 0.1582, 0.5146, 0.2032, 0.5446, 0.25, 0.5486, 0.2099, 0.5146, 0.2032, 0.51, 0.25, 0.5486, 0.2901, 0.5446, 0.25, 0.51, 0.25, 0.5146, 0.2968, 0.5603, 0.3286, 0.5486, 0.2901, 0.5146, 0.2968, 0.5283, 0.3418, 0.5792, 0.3641, 0.5603, 0.3286, 0.5283, 0.3418, 0.5504, 0.3833, 0.6048, 0.3952, 0.5792, 0.3641, 0.5504, 0.3833, 0.5803, 0.4197, 0.6359, 0.4208, 0.6048, 0.3952, 0.5803, 0.4197, 0.6167, 0.4496, 0.6714, 0.4397, 0.6359, 0.4208, 0.6167, 0.4496, 0.6582, 0.4717, 0.7099, 0.4514, 0.6714, 0.4397, 0.6582, 0.4717, 0.7032, 0.4854, 0.75, 0.4554, 0.7099, 0.4514, 0.7032, 0.4854, 0.75, 0.49, 0.75, 0.4554, 0.7901, 0.4514, 0.8286, 0.4397, 0.8641, 0.4208, 0.8952, 0.3952, 0.9208, 0.3641, 0.9397, 0.3286, 0.9514, 0.2901, 0.9554, 0.25, 0.9514, 0.2099, 0.9397, 0.1714, 0.9208, 0.1359, 0.8952, 0.1048, 0.8641, 0.07925, 0.8286, 0.06027, 0.7901, 0.04858, 0.75, 0.04464, 0.7099, 0.04858, 0.6714, 0.06027, 0.6359, 0.07925, 0.6048, 0.1048, 0.5792, 0.1359, 0.5603, 0.1714, 0.5486, 0.2099, 0.5446, 0.25, 0.5486, 0.2901, 0.5603, 0.3286, 0.5792, 0.3641, 0.6048, 0.3952, 0.6359, 0.4208, 0.6714, 0.4397, 0.7099, 0.4514, 0.5792, 0.3641, 0.6048, 0.3952, 0.6048, 0.3952, 0.5792, 0.3641, 0.8286, 0.06027, 0.7901, 0.04858, 0.7901, 0.04858, 0.8286, 0.06027, 0.7901, 0.4514, 0.8286, 0.4397, 0.8286, 0.4397, 0.7901, 0.4514, 0.6048, 0.3952, 0.6359, 0.4208, 0.6359, 0.4208, 0.6048, 0.3952, 0.7901, 0.04858, 0.75, 0.04464, 0.75, 0.04464, 0.7901, 0.04858, 0.8286, 0.4397, 0.8641, 0.4208, 0.8641, 0.4208, 0.8286, 0.4397, 0.6359, 0.4208, 0.6714, 0.4397, 0.6714, 0.4397, 0.6359, 0.4208, 0.75, 0.04464, 0.7099, 0.04858, 0.7099, 0.04858, 0.75, 0.04464, 0.8641, 0.4208, 0.8952, 0.3952, 0.8952, 0.3952, 0.8641, 0.4208, 0.6714, 0.4397, 0.7099, 0.4514, 0.7099, 0.4514, 0.6714, 0.4397, 0.7099, 0.04858, 0.6714, 0.06027, 0.6714, 0.06027, 0.7099, 0.04858, 0.8952, 0.3952, 0.9208, 0.3641, 0.9208, 0.3641, 0.8952, 0.3952, 0.7099, 0.4514, 0.75, 0.4554, 0.75, 0.4554, 0.7099, 0.4514, 0.6714, 0.06027, 0.6359, 0.07925, 0.6359, 0.07925, 0.6714, 0.06027, 0.9208, 0.3641, 0.9397, 0.3286, 0.9397, 0.3286, 0.9208, 0.3641, 0.6359, 0.07925, 0.6048, 0.1048, 0.6048, 0.1048, 0.6359, 0.07925, 0.9397, 0.3286, 0.9514, 0.2901, 0.9514, 0.2901, 0.9397, 0.3286, 0.6048, 0.1048, 0.5792, 0.1359, 0.5792, 0.1359, 0.6048, 0.1048, 0.9514, 0.2901, 0.9554, 0.25, 0.9554, 0.25, 0.9514, 0.2901, 0.5792, 0.1359, 0.5603, 0.1714, 0.5603, 0.1714, 0.5792, 0.1359, 0.9554, 0.25, 0.9514, 0.2099, 0.9514, 0.2099, 0.9554, 0.25, 0.5603, 0.1714, 0.5486, 0.2099, 0.5486, 0.2099, 0.5603, 0.1714, 0.9514, 0.2099, 0.9397, 0.1714, 0.9397, 0.1714, 0.9514, 0.2099, 0.5486, 0.2099, 0.5446, 0.25, 0.5446, 0.25, 0.5486, 0.2099, 0.9397, 0.1714, 0.9208, 0.1359, 0.9208, 0.1359, 0.9397, 0.1714, 0.5446, 0.25, 0.5486, 0.2901, 0.5486, 0.2901, 0.5446, 0.25, 0.9208, 0.1359, 0.8952, 0.1048, 0.8952, 0.1048, 0.9208, 0.1359, 0.5486, 0.2901, 0.5603, 0.3286, 0.5603, 0.3286, 0.5486, 0.2901, 0.8952, 0.1048, 0.8641, 0.07925, 0.8641, 0.07925, 0.8952, 0.1048, 0.5603, 0.3286, 0.5792, 0.3641, 0.5792, 0.3641, 0.5603, 0.3286, 0.8641, 0.07925, 0.8286, 0.06027, 0.8286, 0.06027, 0.8641, 0.07925])
me_cylinder_001.materials.append(mat_material_003)
me_cylinder_001.materials.append(mat_material_001)
me_cylinder_001.use_remesh_fix_poles = True
me_cylinder_001.use_remesh_preserve_attributes = False
me_cylinder_001.update()
me_cylinder_002 = bpy.data.meshes.new('Cylinder.002')
me_cylinder_002.from_pydata([(-3.456e-09, -2.158e-08, -0.09271), (0.01809, -2.158e-08, -0.09093), (0.03548, -2.158e-08, -0.08565), (0.05151, -2.158e-08, -0.07709), (0.06556, -2.158e-08, -0.06556), (0.07709, -2.158e-08, -0.05151), (0.08565, -2.158e-08, -0.03548), (0.09093, -2.158e-08, -0.01809), (0.09271, -2.158e-08, 5.411e-07), (0.09093, -2.158e-08, 0.01809), (0.08565, -2.158e-08, 0.03548), (0.07709, -2.158e-08, 0.05151), (0.06556, -2.158e-08, 0.06556), (0.05151, -4.315e-08, 0.07709), (0.03548, -4.315e-08, 0.08566), (0.01809, -4.315e-08, 0.09093), (-1.156e-08, -4.315e-08, 0.09271), (-0.01809, -4.315e-08, 0.09093), (-0.03548, -4.315e-08, 0.08566), (-0.05151, -4.315e-08, 0.07709), (-0.06556, -2.158e-08, 0.06556), (-0.07709, -2.158e-08, 0.05151), (-0.08565, -2.158e-08, 0.03548), (-0.09093, -2.158e-08, 0.01809), (-0.09271, -2.158e-08, 5.411e-07), (-0.09093, -2.158e-08, -0.01809), (-0.08565, -2.158e-08, -0.03548), (-0.07709, -2.158e-08, -0.05151), (-0.06556, -2.158e-08, -0.06556), (-0.05151, -2.158e-08, -0.07709), (-0.03548, -2.158e-08, -0.08565), (-0.01809, -2.158e-08, -0.09093), (-3.456e-09, 0.1854, 5.411e-07), (-0.05359, -0.002401, 0.0395), (0.05359, -0.002401, 0.0395), (-0.05359, -0.0324, 0.0395), (0.05359, -0.0324, 0.0395), (0.061, -0.002401, 0.02666), (0.007411, -0.002401, -0.06615), (0.061, -0.0324, 0.02666), (0.007411, -0.0324, -0.06615), (-0.007411, -0.002401, -0.06615), (-0.061, -0.002401, 0.02666), (-0.007411, -0.0324, -0.06615), (-0.061, -0.0324, 0.02666), (-0.05359, -0.002401, 1.3), (-0.002816, -0.002401, 1.35), (0.002816, -0.002401, 1.35), (0.05359, -0.002401, 1.3), (-0.002816, -0.0324, 1.35), (-0.05359, -0.0324, 1.3), (0.05359, -0.0324, 1.3), (0.002816, -0.0324, 1.35), (1.152, -0.002401, -0.6034), (1.171, -0.002401, -0.6728), (1.168, -0.002401, -0.6777), (1.099, -0.002401, -0.6962), (1.171, -0.0324, -0.6728), (1.152, -0.0324, -0.6034), (1.099, -0.0324, -0.6962), (1.168, -0.0324, -0.6777), (-1.099, -0.002401, -0.6962), (-1.168, -0.002401, -0.6777), (-1.171, -0.002401, -0.6728), (-1.152, -0.002401, -0.6034), (-1.168, -0.0324, -0.6777), (-1.099, -0.0324, -0.6962), (-1.152, -0.0324, -0.6034), (-1.171, -0.0324, -0.6728)], [], [(0, 32, 1), (1, 32, 2), (2, 32, 3), (3, 32, 4), (4, 32, 5), (5, 32, 6), (6, 32, 7), (7, 32, 8), (8, 32, 9), (9, 32, 10), (10, 32, 11), (11, 32, 12), (12, 32, 13), (13, 32, 14), (14, 32, 15), (15, 32, 16), (16, 32, 17), (17, 32, 18), (18, 32, 19), (19, 32, 20), (20, 32, 21), (21, 32, 22), (22, 32, 23), (23, 32, 24), (24, 32, 25), (25, 32, 26), (26, 32, 27), (27, 32, 28), (28, 32, 29), (29, 32, 30), (0, 1, 2, 3, 4, 5, 6, 7, 8, 9, 10, 11, 12, 13, 14, 15, 16, 17, 18, 19, 20, 21, 22, 23, 24, 25, 26, 27, 28, 29, 30, 31), (30, 32, 31), (31, 32, 0), (47, 46, 49, 52), (53, 37, 39, 58), (45, 46, 47, 48, 34, 33), (34, 48, 51, 36), (49, 50, 35, 36, 51, 52), (33, 34, 36, 35), (55, 54, 57, 60), (61, 41, 43, 66), (53, 54, 55, 56, 38, 37), (38, 56, 59, 40), (57, 58, 39, 40, 59, 60), (37, 38, 40, 39), (63, 62, 65, 68), (61, 62, 63, 64, 42, 41), (42, 64, 67, 44), (65, 66, 43, 44, 67, 68), (41, 42, 44, 43), (45, 50, 49, 46), (47, 52, 51, 48), (53, 58, 57, 54), (55, 60, 59, 56), (61, 66, 65, 62), (63, 68, 67, 64), (45, 33, 35, 50)])
_uv = me_cylinder_002.uv_layers.new(name='UVMap')
_uv.uv.foreach_set('vector', [0.25, 0.49, 0.25, 0.25, 0.2968, 0.4854, 0.2968, 0.4854, 0.25, 0.25, 0.3418, 0.4717, 0.3418, 0.4717, 0.25, 0.25, 0.3833, 0.4496, 0.3833, 0.4496, 0.25, 0.25, 0.4197, 0.4197, 0.4197, 0.4197, 0.25, 0.25, 0.4496, 0.3833, 0.4496, 0.3833, 0.25, 0.25, 0.4717, 0.3418, 0.4717, 0.3418, 0.25, 0.25, 0.4854, 0.2968, 0.4854, 0.2968, 0.25, 0.25, 0.49, 0.25, 0.49, 0.25, 0.25, 0.25, 0.4854, 0.2032, 0.4854, 0.2032, 0.25, 0.25, 0.4717, 0.1582, 0.4717, 0.1582, 0.25, 0.25, 0.4496, 0.1167, 0.4496, 0.1167, 0.25, 0.25, 0.4197, 0.08029, 0.4197, 0.08029, 0.25, 0.25, 0.3833, 0.05045, 0.3833, 0.05045, 0.25, 0.25, 0.3418, 0.02827, 0.3418, 0.02827, 0.25, 0.25, 0.2968, 0.01461, 0.2968, 0.01461, 0.25, 0.25, 0.25, 0.01, 0.25, 0.01, 0.25, 0.25, 0.2032, 0.01461, 0.2032, 0.01461, 0.25, 0.25, 0.1582, 0.02827, 0.1582, 0.02827, 0.25, 0.25, 0.1167, 0.05045, 0.1167, 0.05045, 0.25, 0.25, 0.08029, 0.08029, 0.08029, 0.08029, 0.25, 0.25, 0.05045, 0.1167, 0.05045, 0.1167, 0.25, 0.25, 0.02827, 0.1582, 0.02827, 0.1582, 0.25, 0.25, 0.01461, 0.2032, 0.01461, 0.2032, 0.25, 0.25, 0.01, 0.25, 0.01, 0.25, 0.25, 0.25, 0.01461, 0.2968, 0.01461, 0.2968, 0.25, 0.25, 0.02827, 0.3418, 0.02827, 0.3418, 0.25, 0.25, 0.05045, 0.3833, 0.05045, 0.3833, 0.25, 0.25, 0.08029, 0.4197, 0.08029, 0.4197, 0.25, 0.25, 0.1167, 0.4496, 0.1167, 0.4496, 0.25, 0.25, 0.1582, 0.4717, 0.75, 0.49, 0.7968, 0.4854, 0.8418, 0.4717, 0.8833, 0.4496, 0.9197, 0.4197, 0.9496, 0.3833, 0.9717, 0.3418, 0.9854, 0.2968, 0.99, 0.25, 0.9854, 0.2032, 0.9717, 0.1582, 0.9496, 0.1167, 0.9197, 0.08029, 0.8833, 0.05045, 0.8418, 0.02827, 0.7968, 0.01461, 0.75, 0.01, 0.7032, 0.01461, 0.6582, 0.02827, 0.6167, 0.05045, 0.5803, 0.08029, 0.5504, 0.1167, 0.5283, 0.1582, 0.5146, 0.2032, 0.51, 0.25, 0.5146, 0.2968, 0.5283, 0.3418, 0.5504, 0.3833, 0.5803, 0.4197, 0.6167, 0.4496, 0.6582, 0.4717, 0.7032, 0.4854, 0.1582, 0.4717, 0.25, 0.25, 0.2032, 0.4854, 0.2032, 0.4854, 0.25, 0.25, 0.25, 0.49, 0.5263, 0.0, 0.4737, 0.0, 0.4737, 0.0, 0.5263, 0.0, 0.0, 0.03873, 0.0, 1.0, 0.0, 1.0, 0.0, 0.03873, 0.0, 0.03873, 0.4737, 0.0, 0.5263, 0.0, 1.0, 0.03873, 1.0, 1.0, 0.0, 1.0, 1.0, 1.0, 1.0, 0.03873, 1.0, 0.03873, 1.0, 1.0, 0.4737, 0.0, 0.0, 0.03873, 0.0, 1.0, 1.0, 1.0, 1.0, 0.03873, 0.5263, 0.0, 0.0, 1.0, 1.0, 1.0, 1.0, 1.0, 0.0, 1.0, 0.5263, 0.0, 0.4737, 0.0, 0.4737, 0.0, 0.5263, 0.0, 0.0, 0.03873, 0.0, 1.0, 0.0, 1.0, 0.0, 0.03873, 0.0, 0.03873, 0.4737, 0.0, 0.5263, 0.0, 1.0, 0.03873, 1.0, 1.0, 0.0, 1.0, 1.0, 1.0, 1.0, 0.03873, 1.0, 0.03873, 1.0, 1.0, 0.4737, 0.0, 0.0, 0.03873, 0.0, 1.0, 1.0, 1.0, 1.0, 0.03873, 0.5263, 0.0, 0.0, 1.0, 1.0, 1.0, 1.0, 1.0, 0.0, 1.0, 0.5263, 0.0, 0.4737, 0.0, 0.4737, 0.0, 0.5263, 0.0, 0.0, 0.03873, 0.4737, 0.0, 0.5263, 0.0, 1.0, 0.03873, 1.0, 1.0, 0.0, 1.0, 1.0, 1.0, 1.0, 0.03873, 1.0, 0.03873, 1.0, 1.0, 0.4737, 0.0, 0.0, 0.03873, 0.0, 1.0, 1.0, 1.0, 1.0, 0.03873, 0.5263, 0.0, 0.0, 1.0, 1.0, 1.0, 1.0, 1.0, 0.0, 1.0, 0.0, 0.03873, 0.0, 0.03873, 0.4737, 0.0, 0.4737, 0.0, 0.5263, 0.0, 0.5263, 0.0, 1.0, 0.03873, 1.0, 0.03873, 0.0, 0.03873, 0.0, 0.03873, 0.4737, 0.0, 0.4737, 0.0, 0.5263, 0.0, 0.5263, 0.0, 1.0, 0.03873, 1.0, 0.03873, 0.0, 0.03873, 0.0, 0.03873, 0.4737, 0.0, 0.4737, 0.0, 0.5263, 0.0, 0.5263, 0.0, 1.0, 0.03873, 1.0, 0.03873, 0.0, 0.03873, 0.0, 1.0, 0.0, 1.0, 0.0, 0.03873])
me_cylinder_002.materials.append(mat_material_001)
me_cylinder_002.materials.append(mat_material_002)
me_cylinder_002.use_remesh_fix_poles = True
me_cylinder_002.use_remesh_preserve_attributes = False
me_cylinder_002.update()

# ---- objects
ob_prefab_windturbine_001 = bpy.data.objects.new('prefab WindTurbine.001', me_cylinder_003)
ob_prefab_windturbine_002 = bpy.data.objects.new('prefab WindTurbine.002', me_cylinder_001)
ob_prefab_windturbine_003 = bpy.data.objects.new('prefab WindTurbine.003', me_cylinder_002)

# ---- transforms, parenting, visibility, modifiers, constraints
ob_prefab_windturbine_001.location = (0.0, 0.0, 0.0)
ob_prefab_windturbine_002.parent = ob_prefab_windturbine_001
ob_prefab_windturbine_002.location = (-8.496e-08, -0.1287, 3.026)
ob_prefab_windturbine_003.parent = ob_prefab_windturbine_001
ob_prefab_windturbine_003.location = (-6.87e-07, 0.1926, 3.069)

# ---- collection membership
col_collection.objects.link(ob_prefab_windturbine_001)
col_collection.objects.link(ob_prefab_windturbine_002)
col_collection.objects.link(ob_prefab_windturbine_003)

# ---- scene / render settings (as saved in the file)
scene.frame_start = 1; scene.frame_end = 250; scene.frame_set(1)
scene.render.engine = 'CYCLES'
scene.cycles.sampling_pattern = 'TABULATED_SOBOL'
scene.cycles.use_light_tree = False
scene.view_settings.view_transform = 'Filmic'
bpy.context.view_layer.update()

# ---- added for rendering (the .blend has no active camera and no usable light): camera, sun
cam_auto = bpy.data.cameras.new('AutoCamera')
cam_auto.lens = 50.0
cam_auto.sensor_width = 36.0
cam_auto.clip_end = 1000.0
ob_auto_camera = bpy.data.objects.new('AutoCamera', cam_auto)
scene.collection.objects.link(ob_auto_camera)
ob_auto_camera.location = (5.91599, -7.32199, 6.23814)
ob_auto_camera.rotation_euler = (1.09748, -7.21219e-08, 0.694738)
scene.camera = ob_auto_camera
light_auto_sun = bpy.data.lights.new('AutoSun', 'SUN')
light_auto_sun.energy = 3.0
light_auto_sun.angle = 0.0523599
ob_auto_sun = bpy.data.objects.new('AutoSun', light_auto_sun)
scene.collection.objects.link(ob_auto_sun)
ob_auto_sun.rotation_euler = (0.872665, 0.174533, 0.523599)
bpy.context.view_layer.update()
